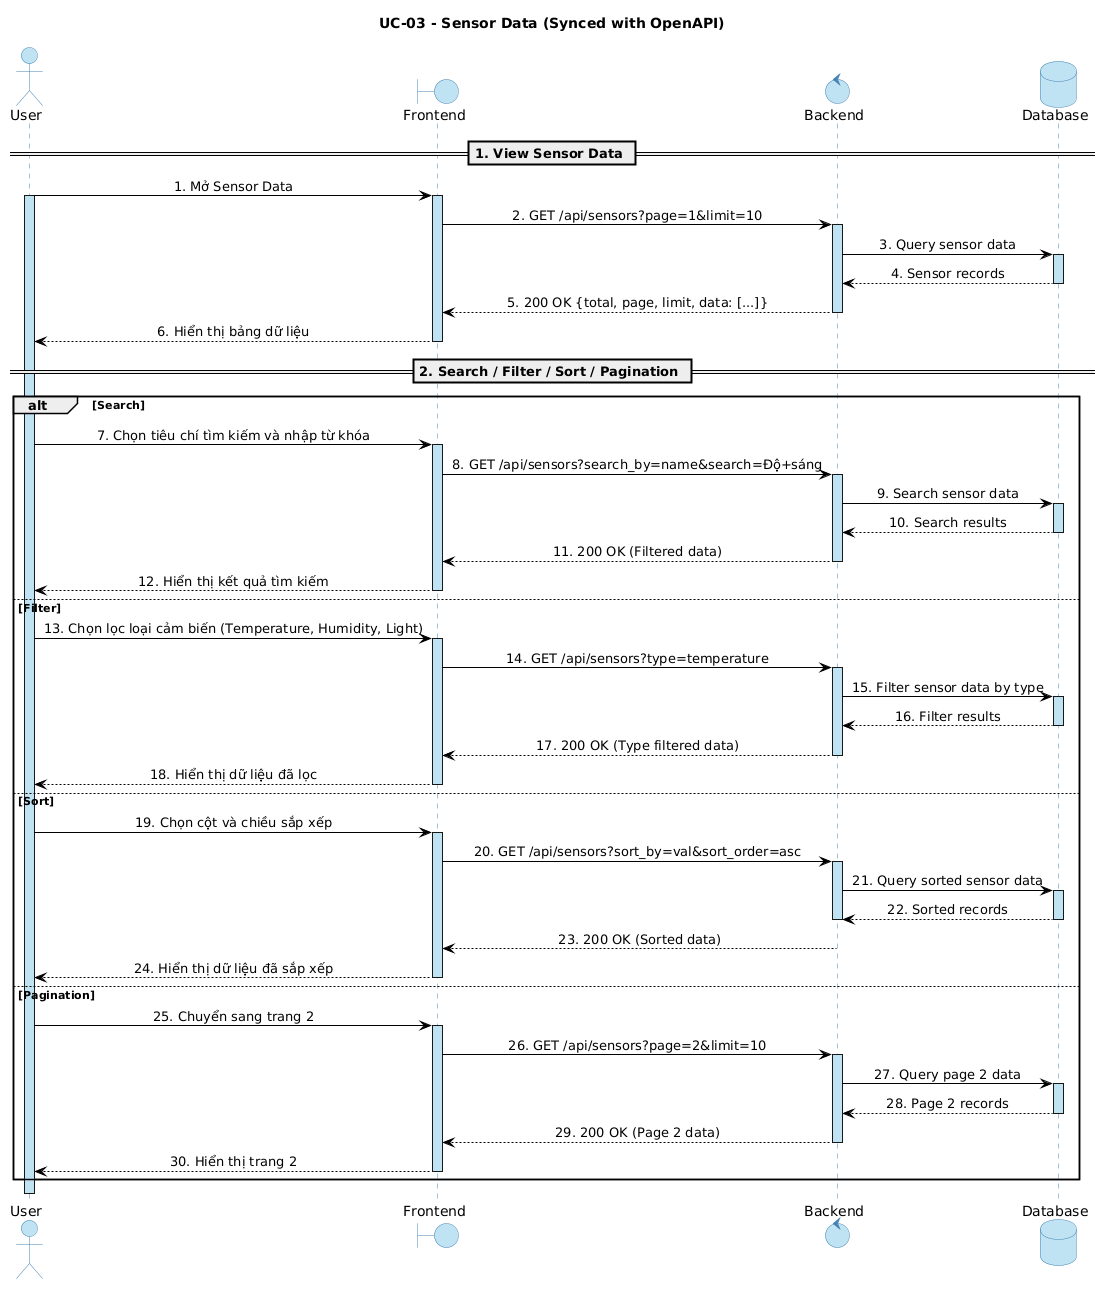

The diagram above was rendered by PlantUML. Its source (embedded in the PNG):
@startuml
skinparam monochrome false
skinparam SequenceMessageAlign center
skinparam Shadowing false

' ===== MÀU CHUNG =====
skinparam ParticipantBackgroundColor #BFE3F2
skinparam ParticipantBorderColor #4682B4
skinparam ParticipantFontColor black

' ===== FRONTEND =====
skinparam BoundaryBackgroundColor #BFE3F2
skinparam BoundaryBorderColor #4682B4
skinparam BoundaryFontColor black

' ===== BACKEND =====
skinparam ControlBackgroundColor #BFE3F2
skinparam ControlBorderColor #4682B4
skinparam ControlFontColor black

' ===== DATABASE =====
skinparam DatabaseBackgroundColor #BFE3F2
skinparam DatabaseBorderColor #4682B4
skinparam DatabaseFontColor black

' ===== USER =====
skinparam ActorBackgroundColor #BFE3F2
skinparam ActorBorderColor #4682B4
skinparam ActorFontColor black

' ===== ACTIVATION BAR + LIFELINE =====
skinparam sequence {
    ActivationBackgroundColor #BFE3F2
    ActivationBorderColor #4682B4

    LifeLineBackgroundColor #BFE3F2
    LifeLineBorderColor #4682B4

    ArrowColor black
    ArrowFontColor black
}

title UC-03 - Sensor Data (Synced with OpenAPI)

actor User
boundary Frontend
control Backend
database Database

== 1. View Sensor Data ==

User -> Frontend: 1. Mở Sensor Data
activate User
activate Frontend
Frontend -> Backend: 2. GET /api/sensors?page=1&limit=10
activate Backend

Backend -> Database: 3. Query sensor data
activate Database
Database --> Backend: 4. Sensor records
deactivate Database

Backend --> Frontend: 5. 200 OK {total, page, limit, data: [...]}
deactivate Backend
Frontend --> User: 6. Hiển thị bảng dữ liệu
deactivate Frontend

== 2. Search / Filter / Sort / Pagination ==

alt Search
    User -> Frontend: 7. Chọn tiêu chí tìm kiếm và nhập từ khóa
    activate Frontend
    Frontend -> Backend: 8. GET /api/sensors?search_by=name&search=Độ+sáng
    activate Backend

    Backend -> Database: 9. Search sensor data
    activate Database
    Database --> Backend: 10. Search results
    deactivate Database

    Backend --> Frontend: 11. 200 OK (Filtered data)
    deactivate Backend
    Frontend --> User: 12. Hiển thị kết quả tìm kiếm
    deactivate Frontend

else Filter
    User -> Frontend: 13. Chọn lọc loại cảm biến (Temperature, Humidity, Light)
    activate Frontend
    Frontend -> Backend: 14. GET /api/sensors?type=temperature
    activate Backend

    Backend -> Database: 15. Filter sensor data by type
    activate Database
    Database --> Backend: 16. Filter results
    deactivate Database

    Backend --> Frontend: 17. 200 OK (Type filtered data)
    deactivate Backend
    Frontend --> User: 18. Hiển thị dữ liệu đã lọc
    deactivate Frontend

else Sort
    User -> Frontend: 19. Chọn cột và chiều sắp xếp
    activate Frontend
    Frontend -> Backend: 20. GET /api/sensors?sort_by=val&sort_order=asc
    activate Backend

    Backend -> Database: 21. Query sorted sensor data
    activate Database
    Database --> Backend: 22. Sorted records
    deactivate Database
    deactivate Backend

    Backend --> Frontend: 23. 200 OK (Sorted data)
    deactivate Backend
    Frontend --> User: 24. Hiển thị dữ liệu đã sắp xếp
    deactivate Frontend

else Pagination
    User -> Frontend: 25. Chuyển sang trang 2
    activate Frontend
    Frontend -> Backend: 26. GET /api/sensors?page=2&limit=10
    activate Backend

    Backend -> Database: 27. Query page 2 data
    activate Database
    Database --> Backend: 28. Page 2 records
    deactivate Database

    Backend --> Frontend: 29. 200 OK (Page 2 data)
    deactivate Backend
    Frontend --> User: 30. Hiển thị trang 2
    deactivate Frontend
end

deactivate User
@enduml